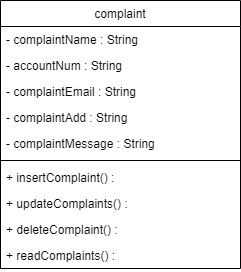

The diagram above was exported from draw.io. Its source (the exported page's mxGraphModel, read from the mxfile embedded in the PNG):
<mxGraphModel dx="1278" dy="544" grid="1" gridSize="10" guides="1" tooltips="1" connect="1" arrows="1" fold="1" page="1" pageScale="1" pageWidth="1100" pageHeight="1700" math="0" shadow="0">
  <root>
    <mxCell id="0" />
    <mxCell id="1" parent="0" />
    <mxCell id="TXTEI23O9fz3Tq8NQj-w-16" value="complaint" style="swimlane;fontStyle=0;childLayout=stackLayout;horizontal=1;startSize=26;fillColor=none;horizontalStack=0;resizeParent=1;resizeParentMax=0;resizeLast=0;collapsible=1;marginBottom=0;" parent="1" vertex="1">
      <mxGeometry x="160" y="280" width="240" height="268" as="geometry" />
    </mxCell>
    <mxCell id="TXTEI23O9fz3Tq8NQj-w-17" value="- complaintName : String" style="text;strokeColor=none;fillColor=none;align=left;verticalAlign=top;spacingLeft=4;spacingRight=4;overflow=hidden;rotatable=0;points=[[0,0.5],[1,0.5]];portConstraint=eastwest;" parent="TXTEI23O9fz3Tq8NQj-w-16" vertex="1">
      <mxGeometry y="26" width="240" height="26" as="geometry" />
    </mxCell>
    <mxCell id="TXTEI23O9fz3Tq8NQj-w-18" value="- accountNum : String" style="text;strokeColor=none;fillColor=none;align=left;verticalAlign=top;spacingLeft=4;spacingRight=4;overflow=hidden;rotatable=0;points=[[0,0.5],[1,0.5]];portConstraint=eastwest;" parent="TXTEI23O9fz3Tq8NQj-w-16" vertex="1">
      <mxGeometry y="52" width="240" height="26" as="geometry" />
    </mxCell>
    <mxCell id="TXTEI23O9fz3Tq8NQj-w-19" value="- complaintEmail : String" style="text;strokeColor=none;fillColor=none;align=left;verticalAlign=top;spacingLeft=4;spacingRight=4;overflow=hidden;rotatable=0;points=[[0,0.5],[1,0.5]];portConstraint=eastwest;" parent="TXTEI23O9fz3Tq8NQj-w-16" vertex="1">
      <mxGeometry y="78" width="240" height="26" as="geometry" />
    </mxCell>
    <mxCell id="TXTEI23O9fz3Tq8NQj-w-20" value="- complaintAdd : String" style="text;strokeColor=none;fillColor=none;align=left;verticalAlign=top;spacingLeft=4;spacingRight=4;overflow=hidden;rotatable=0;points=[[0,0.5],[1,0.5]];portConstraint=eastwest;" parent="TXTEI23O9fz3Tq8NQj-w-16" vertex="1">
      <mxGeometry y="104" width="240" height="26" as="geometry" />
    </mxCell>
    <mxCell id="TXTEI23O9fz3Tq8NQj-w-21" value="- complaintMessage : String" style="text;strokeColor=none;fillColor=none;align=left;verticalAlign=top;spacingLeft=4;spacingRight=4;overflow=hidden;rotatable=0;points=[[0,0.5],[1,0.5]];portConstraint=eastwest;" parent="TXTEI23O9fz3Tq8NQj-w-16" vertex="1">
      <mxGeometry y="130" width="240" height="26" as="geometry" />
    </mxCell>
    <mxCell id="TXTEI23O9fz3Tq8NQj-w-25" value="" style="line;strokeWidth=1;fillColor=none;align=left;verticalAlign=middle;spacingTop=-1;spacingLeft=3;spacingRight=3;rotatable=0;labelPosition=right;points=[];portConstraint=eastwest;" parent="TXTEI23O9fz3Tq8NQj-w-16" vertex="1">
      <mxGeometry y="156" width="240" height="8" as="geometry" />
    </mxCell>
    <mxCell id="TXTEI23O9fz3Tq8NQj-w-22" value="+ insertComplaint() : " style="text;strokeColor=none;fillColor=none;align=left;verticalAlign=top;spacingLeft=4;spacingRight=4;overflow=hidden;rotatable=0;points=[[0,0.5],[1,0.5]];portConstraint=eastwest;" parent="TXTEI23O9fz3Tq8NQj-w-16" vertex="1">
      <mxGeometry y="164" width="240" height="26" as="geometry" />
    </mxCell>
    <mxCell id="TXTEI23O9fz3Tq8NQj-w-23" value="+ updateComplaints() : " style="text;strokeColor=none;fillColor=none;align=left;verticalAlign=top;spacingLeft=4;spacingRight=4;overflow=hidden;rotatable=0;points=[[0,0.5],[1,0.5]];portConstraint=eastwest;" parent="TXTEI23O9fz3Tq8NQj-w-16" vertex="1">
      <mxGeometry y="190" width="240" height="26" as="geometry" />
    </mxCell>
    <mxCell id="TXTEI23O9fz3Tq8NQj-w-24" value="+ deleteComplaint() : " style="text;strokeColor=none;fillColor=none;align=left;verticalAlign=top;spacingLeft=4;spacingRight=4;overflow=hidden;rotatable=0;points=[[0,0.5],[1,0.5]];portConstraint=eastwest;" parent="TXTEI23O9fz3Tq8NQj-w-16" vertex="1">
      <mxGeometry y="216" width="240" height="26" as="geometry" />
    </mxCell>
    <mxCell id="TXTEI23O9fz3Tq8NQj-w-26" value="+ readComplaints() : " style="text;strokeColor=none;fillColor=none;align=left;verticalAlign=top;spacingLeft=4;spacingRight=4;overflow=hidden;rotatable=0;points=[[0,0.5],[1,0.5]];portConstraint=eastwest;" parent="TXTEI23O9fz3Tq8NQj-w-16" vertex="1">
      <mxGeometry y="242" width="240" height="26" as="geometry" />
    </mxCell>
  </root>
</mxGraphModel>